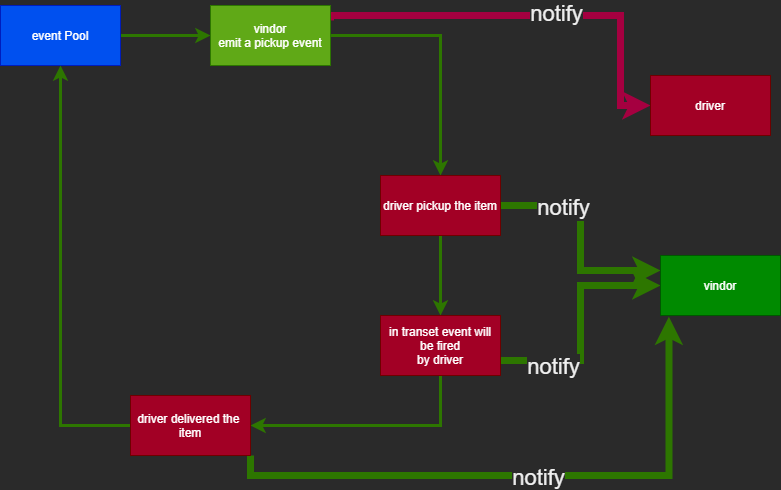

The diagram above was exported from draw.io. Its source (the exported page's mxGraphModel, read from the mxfile embedded in the PNG):
<mxGraphModel dx="1038" dy="641" grid="1" gridSize="10" guides="1" tooltips="1" connect="1" arrows="1" fold="1" page="1" pageScale="1" pageWidth="850" pageHeight="1100" math="0" shadow="0">
  <root>
    <mxCell id="0" />
    <mxCell id="1" parent="0" />
    <mxCell id="6rgTgKJb_IllKy05oGk4-2" style="edgeStyle=orthogonalEdgeStyle;rounded=0;orthogonalLoop=1;jettySize=auto;html=1;exitX=1;exitY=0.5;exitDx=0;exitDy=0;entryX=0;entryY=0.5;entryDx=0;entryDy=0;fillColor=#60a917;strokeColor=#2D7600;strokeWidth=3;" edge="1" parent="1" source="6rgTgKJb_IllKy05oGk4-1" target="6rgTgKJb_IllKy05oGk4-3">
      <mxGeometry relative="1" as="geometry">
        <mxPoint x="360" y="330.16666666666674" as="targetPoint" />
      </mxGeometry>
    </mxCell>
    <mxCell id="6rgTgKJb_IllKy05oGk4-1" value="event Pool" style="rounded=0;whiteSpace=wrap;html=1;fillColor=#0050ef;fontColor=#ffffff;strokeColor=#001DBC;" vertex="1" parent="1">
      <mxGeometry y="300" width="120" height="60" as="geometry" />
    </mxCell>
    <mxCell id="6rgTgKJb_IllKy05oGk4-6" value="" style="edgeStyle=orthogonalEdgeStyle;rounded=0;orthogonalLoop=1;jettySize=auto;html=1;fillColor=#60a917;strokeColor=#2D7600;strokeWidth=3;" edge="1" parent="1" source="6rgTgKJb_IllKy05oGk4-3" target="6rgTgKJb_IllKy05oGk4-5">
      <mxGeometry relative="1" as="geometry" />
    </mxCell>
    <mxCell id="6rgTgKJb_IllKy05oGk4-17" style="edgeStyle=orthogonalEdgeStyle;rounded=0;orthogonalLoop=1;jettySize=auto;html=1;exitX=1;exitY=0.25;exitDx=0;exitDy=0;entryX=0;entryY=0.5;entryDx=0;entryDy=0;fillColor=#d80073;strokeColor=#A50040;strokeWidth=7;" edge="1" parent="1" source="6rgTgKJb_IllKy05oGk4-3" target="6rgTgKJb_IllKy05oGk4-15">
      <mxGeometry relative="1" as="geometry">
        <Array as="points">
          <mxPoint x="330" y="310" />
          <mxPoint x="620" y="310" />
          <mxPoint x="620" y="400" />
        </Array>
      </mxGeometry>
    </mxCell>
    <mxCell id="6rgTgKJb_IllKy05oGk4-18" value="&lt;font style=&quot;font-size: 22px&quot;&gt;notify&lt;/font&gt;" style="edgeLabel;html=1;align=center;verticalAlign=middle;resizable=0;points=[];fontSize=22;" vertex="1" connectable="0" parent="6rgTgKJb_IllKy05oGk4-17">
      <mxGeometry x="0.1108" y="3" relative="1" as="geometry">
        <mxPoint as="offset" />
      </mxGeometry>
    </mxCell>
    <mxCell id="6rgTgKJb_IllKy05oGk4-3" value="vindor&lt;br&gt;emit a pickup event" style="rounded=0;whiteSpace=wrap;html=1;fillColor=#60a917;fontColor=#ffffff;strokeColor=#2D7600;" vertex="1" parent="1">
      <mxGeometry x="210" y="300" width="120" height="60" as="geometry" />
    </mxCell>
    <mxCell id="6rgTgKJb_IllKy05oGk4-7" style="edgeStyle=orthogonalEdgeStyle;rounded=0;orthogonalLoop=1;jettySize=auto;html=1;exitX=0.5;exitY=1;exitDx=0;exitDy=0;entryX=0.5;entryY=0;entryDx=0;entryDy=0;fillColor=#60a917;strokeColor=#2D7600;strokeWidth=3;" edge="1" parent="1" source="6rgTgKJb_IllKy05oGk4-5" target="6rgTgKJb_IllKy05oGk4-8">
      <mxGeometry relative="1" as="geometry">
        <mxPoint x="440" y="600" as="targetPoint" />
      </mxGeometry>
    </mxCell>
    <mxCell id="6rgTgKJb_IllKy05oGk4-22" style="edgeStyle=orthogonalEdgeStyle;rounded=0;orthogonalLoop=1;jettySize=auto;html=1;exitX=1;exitY=0.5;exitDx=0;exitDy=0;entryX=0;entryY=0.25;entryDx=0;entryDy=0;fontSize=22;fillColor=#60a917;strokeColor=#2D7600;strokeWidth=7;" edge="1" parent="1" source="6rgTgKJb_IllKy05oGk4-5" target="6rgTgKJb_IllKy05oGk4-16">
      <mxGeometry relative="1" as="geometry" />
    </mxCell>
    <mxCell id="6rgTgKJb_IllKy05oGk4-24" value="notify" style="edgeLabel;html=1;align=center;verticalAlign=middle;resizable=0;points=[];fontSize=22;" vertex="1" connectable="0" parent="6rgTgKJb_IllKy05oGk4-22">
      <mxGeometry x="-0.4453" y="-1" relative="1" as="geometry">
        <mxPoint as="offset" />
      </mxGeometry>
    </mxCell>
    <mxCell id="6rgTgKJb_IllKy05oGk4-5" value="driver pickup&amp;nbsp;the item" style="whiteSpace=wrap;html=1;rounded=0;fillColor=#a20025;fontColor=#ffffff;strokeColor=#6F0000;" vertex="1" parent="1">
      <mxGeometry x="380" y="470" width="120" height="60" as="geometry" />
    </mxCell>
    <mxCell id="6rgTgKJb_IllKy05oGk4-10" style="edgeStyle=orthogonalEdgeStyle;rounded=0;orthogonalLoop=1;jettySize=auto;html=1;exitX=0.5;exitY=1;exitDx=0;exitDy=0;entryX=1;entryY=0.5;entryDx=0;entryDy=0;fillColor=#60a917;strokeColor=#2D7600;strokeWidth=3;" edge="1" parent="1" source="6rgTgKJb_IllKy05oGk4-8" target="6rgTgKJb_IllKy05oGk4-11">
      <mxGeometry relative="1" as="geometry">
        <mxPoint x="260" y="720" as="targetPoint" />
      </mxGeometry>
    </mxCell>
    <mxCell id="6rgTgKJb_IllKy05oGk4-21" style="edgeStyle=orthogonalEdgeStyle;rounded=0;orthogonalLoop=1;jettySize=auto;html=1;exitX=1;exitY=0.75;exitDx=0;exitDy=0;entryX=0;entryY=0.5;entryDx=0;entryDy=0;fontSize=22;fillColor=#60a917;strokeColor=#2D7600;strokeWidth=7;" edge="1" parent="1" source="6rgTgKJb_IllKy05oGk4-8" target="6rgTgKJb_IllKy05oGk4-16">
      <mxGeometry relative="1" as="geometry" />
    </mxCell>
    <mxCell id="6rgTgKJb_IllKy05oGk4-25" value="notify" style="edgeLabel;html=1;align=center;verticalAlign=middle;resizable=0;points=[];fontSize=22;" vertex="1" connectable="0" parent="6rgTgKJb_IllKy05oGk4-21">
      <mxGeometry x="-0.554" y="-5" relative="1" as="geometry">
        <mxPoint as="offset" />
      </mxGeometry>
    </mxCell>
    <mxCell id="6rgTgKJb_IllKy05oGk4-8" value="in transet event will&lt;br&gt;be fired&lt;br&gt;by driver" style="whiteSpace=wrap;html=1;rounded=0;fillColor=#a20025;fontColor=#ffffff;strokeColor=#6F0000;" vertex="1" parent="1">
      <mxGeometry x="380" y="610" width="120" height="60" as="geometry" />
    </mxCell>
    <mxCell id="6rgTgKJb_IllKy05oGk4-12" style="edgeStyle=orthogonalEdgeStyle;rounded=0;orthogonalLoop=1;jettySize=auto;html=1;exitX=0;exitY=0.5;exitDx=0;exitDy=0;entryX=0.5;entryY=1;entryDx=0;entryDy=0;fillColor=#60a917;strokeColor=#2D7600;strokeWidth=3;" edge="1" parent="1" source="6rgTgKJb_IllKy05oGk4-11" target="6rgTgKJb_IllKy05oGk4-1">
      <mxGeometry relative="1" as="geometry" />
    </mxCell>
    <mxCell id="6rgTgKJb_IllKy05oGk4-23" style="edgeStyle=orthogonalEdgeStyle;rounded=0;orthogonalLoop=1;jettySize=auto;html=1;exitX=1;exitY=1;exitDx=0;exitDy=0;entryX=0.07;entryY=1.02;entryDx=0;entryDy=0;entryPerimeter=0;fontSize=22;fillColor=#60a917;strokeColor=#2D7600;strokeWidth=7;" edge="1" parent="1" source="6rgTgKJb_IllKy05oGk4-11" target="6rgTgKJb_IllKy05oGk4-16">
      <mxGeometry relative="1" as="geometry" />
    </mxCell>
    <mxCell id="6rgTgKJb_IllKy05oGk4-26" value="notify" style="edgeLabel;html=1;align=center;verticalAlign=middle;resizable=0;points=[];fontSize=22;" vertex="1" connectable="0" parent="6rgTgKJb_IllKy05oGk4-23">
      <mxGeometry x="0.0295" y="-1" relative="1" as="geometry">
        <mxPoint as="offset" />
      </mxGeometry>
    </mxCell>
    <mxCell id="6rgTgKJb_IllKy05oGk4-11" value="driver delivered the&amp;nbsp;&lt;br&gt;item" style="whiteSpace=wrap;html=1;rounded=0;fillColor=#a20025;fontColor=#ffffff;strokeColor=#6F0000;" vertex="1" parent="1">
      <mxGeometry x="130" y="690" width="120" height="60" as="geometry" />
    </mxCell>
    <mxCell id="6rgTgKJb_IllKy05oGk4-15" value="driver" style="rounded=0;whiteSpace=wrap;html=1;fillColor=#a20025;fontColor=#ffffff;strokeColor=#6F0000;" vertex="1" parent="1">
      <mxGeometry x="650" y="370" width="120" height="60" as="geometry" />
    </mxCell>
    <mxCell id="6rgTgKJb_IllKy05oGk4-16" value="vindor" style="rounded=0;whiteSpace=wrap;html=1;fillColor=#008a00;fontColor=#ffffff;strokeColor=#005700;" vertex="1" parent="1">
      <mxGeometry x="660" y="550" width="120" height="60" as="geometry" />
    </mxCell>
  </root>
</mxGraphModel>